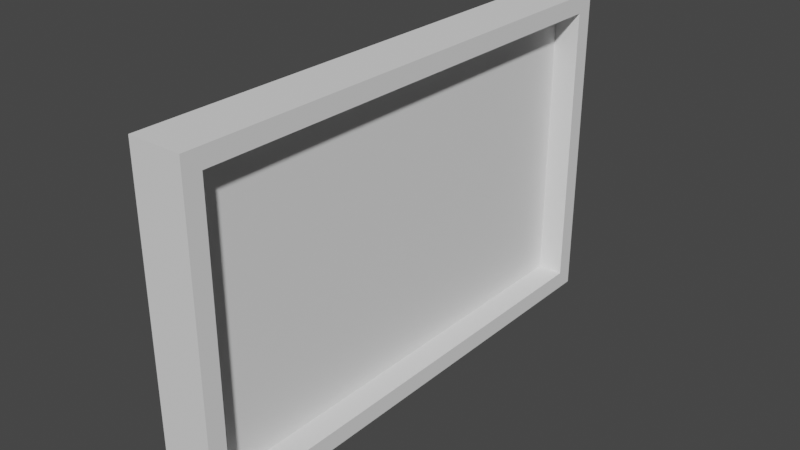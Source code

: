 # Source: pictureFrameLarge.blend  (saved by Blender 2.81.16; exported with 4.5.12 LTS)
import bpy
from mathutils import Matrix  # noqa: F401  (used for matrix-valued properties, if any)

bpy.ops.wm.read_factory_settings(use_empty=True)
scene = bpy.context.scene
scene.name = 'Scene'

# ---- collections
col_collection = bpy.data.collections.new('Collection'); scene.collection.children.link(col_collection)

# ---- world
world_world = bpy.data.worlds.new('World'); scene.world = world_world
world_world.use_nodes = True; world_world.node_tree.nodes.clear()
_N = world_world.node_tree.nodes; _L = world_world.node_tree.links
n0 = _N.new('ShaderNodeOutputWorld'); n0.name = 'World Output'; n0.location = (300, 300)
n1 = _N.new('ShaderNodeBackground'); n1.name = 'Background'; n1.location = (10, 300)
n1.inputs[0].default_value = (0.05088, 0.05088, 0.05088, 1.0)
_L.new(n1.outputs[0], n0.inputs[0])
n0.is_active_output = True
world_world.color = (0.05088, 0.05088, 0.05088)
world_world.use_sun_shadow = False
world_world.sun_shadow_jitter_overblur = 0.0

# ---- meshes
me_cube_001 = bpy.data.meshes.new('Cube.001')
me_cube_001.from_pydata([(-1.0, -1.0, -1.0), (-1.0, -1.0, 1.0), (-1.0, 2.173, -1.0), (-1.0, 2.173, 1.0), (-0.6725, -0.8895, -0.8895), (-0.6725, -0.8895, 0.8895), (-0.6725, 2.063, -0.8895), (-0.6725, 2.063, 0.8895), (-0.6725, 2.173, 1.0), (-0.6725, 2.173, -1.0), (-0.6725, -1.0, -1.0), (-0.6725, -1.0, 1.0), (-1.0, 2.063, -0.8895), (-1.0, -1.0, -1.0), (-1.0, -0.8895, 0.8895), (-1.0, -1.0, 1.0), (-1.0, 2.063, 0.8895), (-1.0, 2.173, -1.0), (-1.0, -0.8895, 0.8895), (-1.0, 2.063, -0.8895), (-1.0, -0.8895, -0.8895), (-1.0, -0.8895, -0.8895), (-1.0, 2.063, 0.8895), (-1.0, 2.173, 1.0), (-1.0, 2.063, 0.0), (-0.8321, -0.8895, 0.8895), (-0.8321, 2.063, 0.8895), (-0.8321, 2.063, -0.8895), (-0.8321, -0.8895, -0.8895)], [], [(13, 15, 18, 21, 12, 17), (2, 3, 8, 9), (25, 28, 20, 14), (10, 11, 1, 0), (2, 9, 10, 0), (8, 3, 1, 11), (7, 6, 9, 8), (6, 4, 10, 9), (5, 7, 8, 11), (4, 5, 11, 10), (28, 27, 19, 20), (26, 25, 14, 16), (27, 26, 16, 19), (17, 12, 24, 22, 18, 15, 23), (6, 7, 26, 27), (7, 5, 25, 26), (4, 6, 27, 28), (5, 4, 28, 25), (26, 25, 28, 27)])
_uv = me_cube_001.uv_layers.new(name='UVMap')
_uv.uv.foreach_set('vector', [0.655, 0.518, 0.3275, 0.518, 0.3456, 0.5, 0.6369, 0.5, 0.6369, 0.01804, 0.655, 0.0, 0.05363, 0.518, 0.05363, 0.8445, 0.0, 0.8445, 5.856e-08, 0.518, 0.1334, 0.8085, 0.1334, 0.518, 0.1609, 0.518, 0.1609, 0.8085, 0.05363, 0.8445, 0.05363, 0.518, 0.1073, 0.518, 0.1073, 0.8445, 1.0, 0.518, 0.9464, 0.518, 0.9464, 9.73e-09, 1.0, 0.0, 0.7087, 1.0, 0.655, 1.0, 0.655, 0.482, 0.7087, 0.482, 0.01809, 0.5, 0.3094, 0.5, 0.3275, 0.518, 1.757e-07, 0.518, 0.3094, 0.5, 0.3094, 0.01804, 0.3275, 0.0, 0.3275, 0.518, 0.01809, 0.01804, 0.01809, 0.5, 1.757e-07, 0.518, 0.0, 8.757e-08, 0.3094, 0.01804, 0.01809, 0.01804, 0.0, 8.757e-08, 0.3275, 0.0, 0.7898, 0.482, 0.7898, 0.9639, 0.7623, 0.9639, 0.7623, 0.482, 0.7348, 0.9639, 0.7348, 0.482, 0.7623, 0.482, 0.7623, 0.9639, 0.187, 0.8085, 0.187, 0.518, 0.2145, 0.518, 0.2145, 0.8085, 0.655, 0.0, 0.6369, 0.01804, 0.4913, 0.01804, 0.3456, 0.01804, 0.3456, 0.5, 0.3275, 0.518, 0.3275, 0.0, 0.1609, 0.8085, 0.1609, 0.518, 0.187, 0.518, 0.187, 0.8085, 0.7087, 0.9639, 0.7087, 0.482, 0.7348, 0.482, 0.7348, 0.9639, 0.8159, 0.482, 0.8159, 0.9639, 0.7898, 0.9639, 0.7898, 0.482, 0.1073, 0.8085, 0.1073, 0.518, 0.1334, 0.518, 0.1334, 0.8085, 0.655, 0.482, 0.655, 9.73e-08, 0.9464, 0.0, 0.9464, 0.482])
me_cube_001.use_remesh_fix_poles = True
me_cube_001.use_remesh_preserve_attributes = False
me_cube_001.use_mirror_vertex_groups = False
me_cube_001.update()

# ---- objects
ob_cube = bpy.data.objects.new('Cube', me_cube_001)

# ---- transforms, parenting, visibility, modifiers, constraints
ob_cube.location = (0.6629, -0.4791, 1.004)
ob_cube.lineart.crease_threshold = 0.0

# ---- collection membership
col_collection.objects.link(ob_cube)

# ---- scene / render settings (as saved in the file)
scene.frame_start = 1; scene.frame_end = 250; scene.frame_set(1)
scene.render.engine = 'BLENDER_EEVEE_NEXT'
scene.cycles.use_denoising = False
scene.cycles.samples = 128
scene.cycles.sampling_pattern = 'TABULATED_SOBOL'
scene.cycles.use_adaptive_sampling = False
scene.cycles.use_light_tree = False
scene.view_settings.view_transform = 'Filmic'
bpy.context.view_layer.update()

# ---- added for rendering (the .blend has no active camera and no usable light): camera, sun
cam_auto = bpy.data.cameras.new('AutoCamera')
cam_auto.lens = 50.0
cam_auto.sensor_width = 36.0
cam_auto.clip_end = 1000.0
ob_auto_camera = bpy.data.objects.new('AutoCamera', cam_auto)
scene.collection.objects.link(ob_auto_camera)
ob_auto_camera.location = (3.31032, -4.07289, 3.79111)
ob_auto_camera.rotation_euler = (1.09748, -7.21219e-08, 0.694738)
scene.camera = ob_auto_camera
light_auto_sun = bpy.data.lights.new('AutoSun', 'SUN')
light_auto_sun.energy = 3.0
light_auto_sun.angle = 0.0523599
ob_auto_sun = bpy.data.objects.new('AutoSun', light_auto_sun)
scene.collection.objects.link(ob_auto_sun)
ob_auto_sun.rotation_euler = (0.872665, 0.174533, 0.523599)
bpy.context.view_layer.update()
